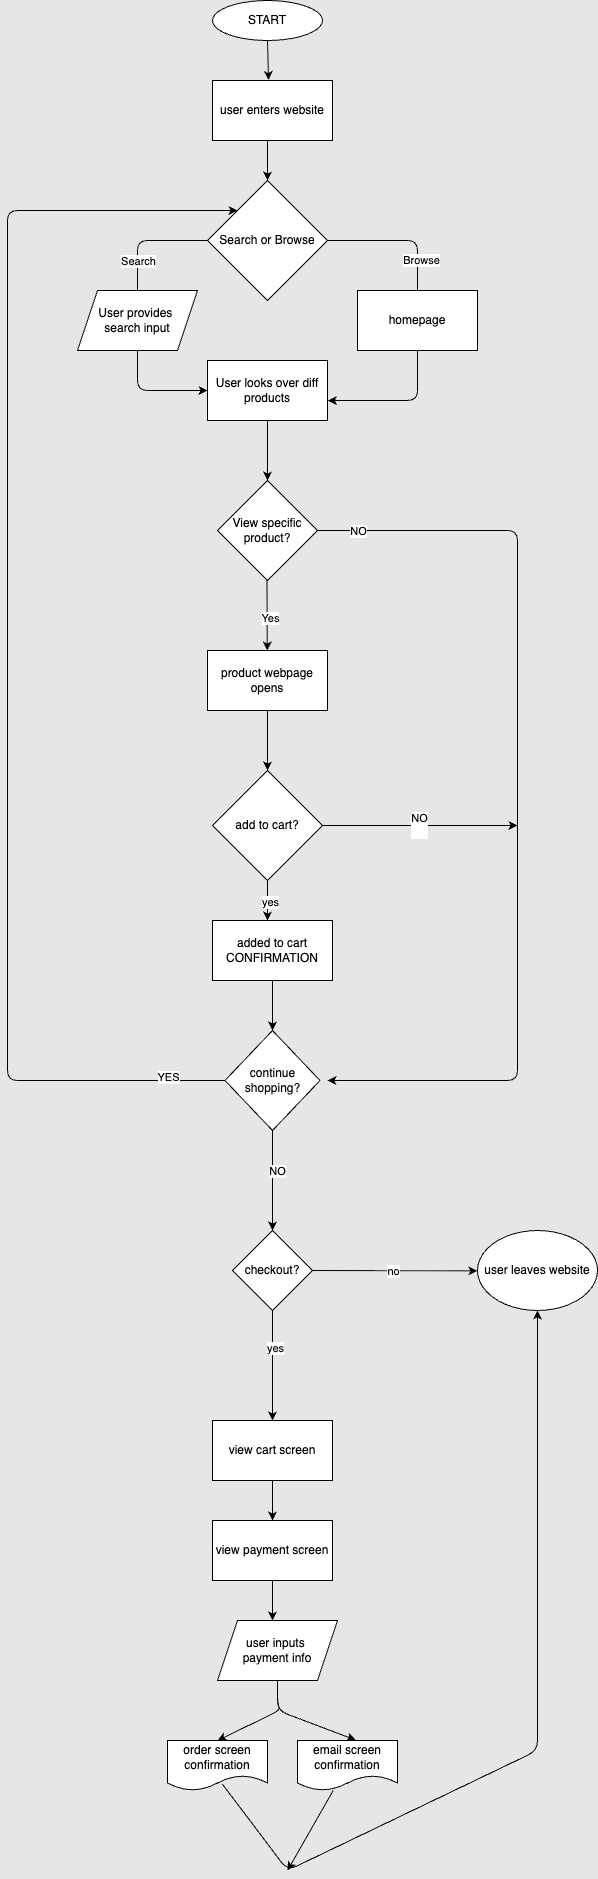

The diagram above was exported from draw.io. Its source (the exported page's mxGraphModel, read from the mxfile embedded in the PNG):
<mxGraphModel dx="1097" dy="957" grid="1" gridSize="10" guides="1" tooltips="1" connect="1" arrows="1" fold="1" page="1" pageScale="1" pageWidth="850" pageHeight="1100" background="#E6E6E6" math="0" shadow="0">
  <root>
    <mxCell id="0" />
    <mxCell id="1" parent="0" />
    <mxCell id="65" style="edgeStyle=none;html=1;entryX=0.467;entryY=-0.008;entryDx=0;entryDy=0;entryPerimeter=0;" edge="1" parent="1" source="10" target="64">
      <mxGeometry relative="1" as="geometry" />
    </mxCell>
    <mxCell id="10" value="START" style="ellipse;whiteSpace=wrap;html=1;" vertex="1" parent="1">
      <mxGeometry x="245" width="110" height="40" as="geometry" />
    </mxCell>
    <mxCell id="12" value="" style="endArrow=classic;html=1;" edge="1" parent="1">
      <mxGeometry width="50" height="50" relative="1" as="geometry">
        <mxPoint x="300" y="140" as="sourcePoint" />
        <mxPoint x="300" y="180" as="targetPoint" />
      </mxGeometry>
    </mxCell>
    <mxCell id="15" style="edgeStyle=none;html=1;entryX=0;entryY=0.5;entryDx=0;entryDy=0;" edge="1" parent="1" source="14" target="21">
      <mxGeometry relative="1" as="geometry">
        <mxPoint x="300" y="360" as="targetPoint" />
        <Array as="points">
          <mxPoint x="170" y="240" />
          <mxPoint x="170" y="320" />
          <mxPoint x="170" y="390" />
        </Array>
      </mxGeometry>
    </mxCell>
    <mxCell id="16" value="Search" style="edgeLabel;html=1;align=center;verticalAlign=middle;resizable=0;points=[];" vertex="1" connectable="0" parent="15">
      <mxGeometry x="-0.3347" y="-2" relative="1" as="geometry">
        <mxPoint x="2" y="-7" as="offset" />
      </mxGeometry>
    </mxCell>
    <mxCell id="23" style="edgeStyle=none;html=1;exitX=1;exitY=0.5;exitDx=0;exitDy=0;" edge="1" parent="1" source="14">
      <mxGeometry relative="1" as="geometry">
        <mxPoint x="360.3157894736843" y="400" as="targetPoint" />
        <Array as="points">
          <mxPoint x="450" y="240" />
          <mxPoint x="450" y="400" />
        </Array>
      </mxGeometry>
    </mxCell>
    <mxCell id="24" value="Browse" style="edgeLabel;html=1;align=center;verticalAlign=middle;resizable=0;points=[];" vertex="1" connectable="0" parent="23">
      <mxGeometry x="0.0118" y="3" relative="1" as="geometry">
        <mxPoint y="-62" as="offset" />
      </mxGeometry>
    </mxCell>
    <mxCell id="14" value="Search or Browse" style="rhombus;whiteSpace=wrap;html=1;" vertex="1" parent="1">
      <mxGeometry x="240" y="180" width="120" height="120" as="geometry" />
    </mxCell>
    <mxCell id="26" style="edgeStyle=none;html=1;" edge="1" parent="1" source="21">
      <mxGeometry relative="1" as="geometry">
        <mxPoint x="300" y="480" as="targetPoint" />
      </mxGeometry>
    </mxCell>
    <mxCell id="21" value="User looks over diff products&lt;span style=&quot;font-family: monospace; font-size: 0px; text-align: start; text-wrap-mode: nowrap;&quot;&gt;%3CmxGraphModel%3E%3Croot%3E%3CmxCell%20id%3D%220%22%2F%3E%3CmxCell%20id%3D%221%22%20parent%3D%220%22%2F%3E%3CmxCell%20id%3D%222%22%20value%3D%22%22%20style%3D%22endArrow%3Dclassic%3Bhtml%3D1%3B%22%20edge%3D%221%22%20parent%3D%221%22%3E%3CmxGeometry%20width%3D%2250%22%20height%3D%2250%22%20relative%3D%221%22%20as%3D%22geometry%22%3E%3CmxPoint%20x%3D%22180%22%20y%3D%22520%22%20as%3D%22sourcePoint%22%2F%3E%3CmxPoint%20x%3D%22180%22%20y%3D%22640%22%20as%3D%22targetPoint%22%2F%3E%3C%2FmxGeometry%3E%3C%2FmxCell%3E%3CmxCell%20id%3D%223%22%20value%3D%22Search%20for%20Product%22%20style%3D%22edgeLabel%3Bhtml%3D1%3Balign%3Dcenter%3BverticalAlign%3Dmiddle%3Bresizable%3D0%3Bpoints%3D%5B%5D%3B%22%20vertex%3D%221%22%20connectable%3D%220%22%20parent%3D%222%22%3E%3CmxGeometry%20x%3D%22-0.2333%22%20relative%3D%221%22%20as%3D%22geometry%22%3E%3CmxPoint%20as%3D%22offset%22%2F%3E%3C%2FmxGeometry%3E%3C%2FmxCell%3E%3C%2Froot%3E%3C%2FmxGraphModel%3E&lt;/span&gt;" style="rounded=0;whiteSpace=wrap;html=1;" vertex="1" parent="1">
      <mxGeometry x="240" y="360" width="120" height="60" as="geometry" />
    </mxCell>
    <mxCell id="29" style="edgeStyle=none;html=1;exitX=0.5;exitY=1;exitDx=0;exitDy=0;" edge="1" parent="1">
      <mxGeometry relative="1" as="geometry">
        <mxPoint x="299.7857894736843" y="650" as="targetPoint" />
        <mxPoint x="299.47" y="580" as="sourcePoint" />
      </mxGeometry>
    </mxCell>
    <mxCell id="30" value="Yes" style="edgeLabel;html=1;align=center;verticalAlign=middle;resizable=0;points=[];" vertex="1" connectable="0" parent="29">
      <mxGeometry x="0.0455" y="3" relative="1" as="geometry">
        <mxPoint as="offset" />
      </mxGeometry>
    </mxCell>
    <mxCell id="45" style="edgeStyle=none;html=1;" edge="1" parent="1" source="32">
      <mxGeometry relative="1" as="geometry">
        <mxPoint x="360" y="1080" as="targetPoint" />
        <Array as="points">
          <mxPoint x="550" y="530" />
          <mxPoint x="550" y="1080" />
        </Array>
      </mxGeometry>
    </mxCell>
    <mxCell id="46" value="NO" style="edgeLabel;html=1;align=center;verticalAlign=middle;resizable=0;points=[];" vertex="1" connectable="0" parent="45">
      <mxGeometry x="-0.4022" y="-4" relative="1" as="geometry">
        <mxPoint x="-156" y="-81" as="offset" />
      </mxGeometry>
    </mxCell>
    <mxCell id="32" value="View specific product?" style="rhombus;whiteSpace=wrap;html=1;" vertex="1" parent="1">
      <mxGeometry x="250" y="480" width="100" height="100" as="geometry" />
    </mxCell>
    <mxCell id="34" style="edgeStyle=none;html=1;" edge="1" parent="1" source="33">
      <mxGeometry relative="1" as="geometry">
        <mxPoint x="300" y="770" as="targetPoint" />
      </mxGeometry>
    </mxCell>
    <mxCell id="33" value="product webpage opens" style="rounded=0;whiteSpace=wrap;html=1;" vertex="1" parent="1">
      <mxGeometry x="240" y="650" width="120" height="60" as="geometry" />
    </mxCell>
    <mxCell id="36" style="edgeStyle=none;html=1;exitX=0.5;exitY=1;exitDx=0;exitDy=0;" edge="1" parent="1" source="35">
      <mxGeometry relative="1" as="geometry">
        <mxPoint x="300" y="920" as="targetPoint" />
      </mxGeometry>
    </mxCell>
    <mxCell id="37" value="yes" style="edgeLabel;html=1;align=center;verticalAlign=middle;resizable=0;points=[];" vertex="1" connectable="0" parent="36">
      <mxGeometry x="0.082" y="2" relative="1" as="geometry">
        <mxPoint as="offset" />
      </mxGeometry>
    </mxCell>
    <mxCell id="47" value="NO&lt;div&gt;&lt;br&gt;&lt;/div&gt;" style="edgeStyle=none;html=1;" edge="1" parent="1" source="35">
      <mxGeometry relative="1" as="geometry">
        <mxPoint x="550" y="825" as="targetPoint" />
        <Array as="points">
          <mxPoint x="550" y="825" />
        </Array>
      </mxGeometry>
    </mxCell>
    <mxCell id="35" value="add to cart?" style="rhombus;whiteSpace=wrap;html=1;" vertex="1" parent="1">
      <mxGeometry x="245" y="770" width="110" height="110" as="geometry" />
    </mxCell>
    <mxCell id="39" style="edgeStyle=none;html=1;" edge="1" parent="1" source="38">
      <mxGeometry relative="1" as="geometry">
        <mxPoint x="305" y="1030" as="targetPoint" />
      </mxGeometry>
    </mxCell>
    <mxCell id="38" value="added to cart CONFIRMATION" style="rounded=0;whiteSpace=wrap;html=1;" vertex="1" parent="1">
      <mxGeometry x="245" y="920" width="120" height="60" as="geometry" />
    </mxCell>
    <mxCell id="43" style="edgeStyle=none;html=1;entryX=0;entryY=0;entryDx=0;entryDy=0;" edge="1" parent="1" source="41" target="14">
      <mxGeometry relative="1" as="geometry">
        <mxPoint x="40" y="130" as="targetPoint" />
        <Array as="points">
          <mxPoint x="40" y="1080" />
          <mxPoint x="40" y="210" />
        </Array>
      </mxGeometry>
    </mxCell>
    <mxCell id="44" value="YES" style="edgeLabel;html=1;align=center;verticalAlign=middle;resizable=0;points=[];" vertex="1" connectable="0" parent="43">
      <mxGeometry x="-0.9141" y="-4" relative="1" as="geometry">
        <mxPoint as="offset" />
      </mxGeometry>
    </mxCell>
    <mxCell id="48" style="edgeStyle=none;html=1;" edge="1" parent="1" source="41">
      <mxGeometry relative="1" as="geometry">
        <mxPoint x="305" y="1230" as="targetPoint" />
      </mxGeometry>
    </mxCell>
    <mxCell id="49" value="NO" style="edgeLabel;html=1;align=center;verticalAlign=middle;resizable=0;points=[];" vertex="1" connectable="0" parent="48">
      <mxGeometry x="-0.16" y="4" relative="1" as="geometry">
        <mxPoint y="-1" as="offset" />
      </mxGeometry>
    </mxCell>
    <mxCell id="41" value="continue&lt;br&gt;shopping?" style="rhombus;whiteSpace=wrap;html=1;" vertex="1" parent="1">
      <mxGeometry x="257.5" y="1030" width="95" height="100" as="geometry" />
    </mxCell>
    <mxCell id="51" style="edgeStyle=none;html=1;exitX=1;exitY=0.5;exitDx=0;exitDy=0;" edge="1" parent="1" source="50">
      <mxGeometry relative="1" as="geometry">
        <mxPoint x="510" y="1270.3333333333335" as="targetPoint" />
      </mxGeometry>
    </mxCell>
    <mxCell id="52" value="no" style="edgeLabel;html=1;align=center;verticalAlign=middle;resizable=0;points=[];" vertex="1" connectable="0" parent="51">
      <mxGeometry x="-0.0253" relative="1" as="geometry">
        <mxPoint as="offset" />
      </mxGeometry>
    </mxCell>
    <mxCell id="54" style="edgeStyle=none;html=1;" edge="1" parent="1" source="50">
      <mxGeometry relative="1" as="geometry">
        <mxPoint x="305" y="1420" as="targetPoint" />
      </mxGeometry>
    </mxCell>
    <mxCell id="55" value="yes" style="edgeLabel;html=1;align=center;verticalAlign=middle;resizable=0;points=[];" vertex="1" connectable="0" parent="54">
      <mxGeometry x="-0.3197" y="2" relative="1" as="geometry">
        <mxPoint as="offset" />
      </mxGeometry>
    </mxCell>
    <mxCell id="50" value="checkout?" style="rhombus;whiteSpace=wrap;html=1;" vertex="1" parent="1">
      <mxGeometry x="265" y="1230" width="80" height="80" as="geometry" />
    </mxCell>
    <mxCell id="53" value="user leaves website" style="ellipse;whiteSpace=wrap;html=1;" vertex="1" parent="1">
      <mxGeometry x="510" y="1230" width="120" height="80" as="geometry" />
    </mxCell>
    <mxCell id="57" style="edgeStyle=none;html=1;" edge="1" parent="1" source="56">
      <mxGeometry relative="1" as="geometry">
        <mxPoint x="305" y="1520" as="targetPoint" />
      </mxGeometry>
    </mxCell>
    <mxCell id="56" value="view cart screen" style="rounded=0;whiteSpace=wrap;html=1;" vertex="1" parent="1">
      <mxGeometry x="245" y="1420" width="120" height="60" as="geometry" />
    </mxCell>
    <mxCell id="59" style="edgeStyle=none;html=1;" edge="1" parent="1" source="58">
      <mxGeometry relative="1" as="geometry">
        <mxPoint x="305" y="1620" as="targetPoint" />
      </mxGeometry>
    </mxCell>
    <mxCell id="58" value="view payment screen" style="rounded=0;whiteSpace=wrap;html=1;" vertex="1" parent="1">
      <mxGeometry x="245" y="1520" width="120" height="60" as="geometry" />
    </mxCell>
    <mxCell id="63" style="edgeStyle=none;html=1;entryX=0.5;entryY=1;entryDx=0;entryDy=0;exitX=0.55;exitY=0.876;exitDx=0;exitDy=0;exitPerimeter=0;" edge="1" parent="1" source="69" target="53">
      <mxGeometry relative="1" as="geometry">
        <mxPoint x="600" y="1750" as="targetPoint" />
        <mxPoint x="440" y="1750" as="sourcePoint" />
        <Array as="points">
          <mxPoint x="290" y="1830" />
          <mxPoint x="320" y="1870" />
          <mxPoint x="570" y="1750" />
        </Array>
      </mxGeometry>
    </mxCell>
    <mxCell id="64" value="user enters website" style="rounded=0;whiteSpace=wrap;html=1;" vertex="1" parent="1">
      <mxGeometry x="245" y="80" width="120" height="60" as="geometry" />
    </mxCell>
    <mxCell id="66" value="User provides&amp;nbsp;&lt;div&gt;search input&lt;/div&gt;" style="shape=parallelogram;perimeter=parallelogramPerimeter;whiteSpace=wrap;html=1;fixedSize=1;" vertex="1" parent="1">
      <mxGeometry x="110" y="290" width="120" height="60" as="geometry" />
    </mxCell>
    <mxCell id="67" value="homepage" style="rounded=0;whiteSpace=wrap;html=1;" vertex="1" parent="1">
      <mxGeometry x="390" y="290" width="120" height="60" as="geometry" />
    </mxCell>
    <mxCell id="75" style="edgeStyle=none;html=1;entryX=0.582;entryY=-0.009;entryDx=0;entryDy=0;entryPerimeter=0;" edge="1" parent="1" source="68" target="70">
      <mxGeometry relative="1" as="geometry">
        <mxPoint x="310" y="1720" as="targetPoint" />
        <Array as="points">
          <mxPoint x="310" y="1710" />
        </Array>
      </mxGeometry>
    </mxCell>
    <mxCell id="68" value="user inputs&amp;nbsp;&lt;div&gt;payment info&lt;/div&gt;" style="shape=parallelogram;perimeter=parallelogramPerimeter;whiteSpace=wrap;html=1;fixedSize=1;" vertex="1" parent="1">
      <mxGeometry x="250" y="1620" width="120" height="60" as="geometry" />
    </mxCell>
    <mxCell id="69" value="order screen&lt;div&gt;confirmation&lt;/div&gt;" style="shape=document;whiteSpace=wrap;html=1;boundedLbl=1;" vertex="1" parent="1">
      <mxGeometry x="200" y="1740" width="100" height="50" as="geometry" />
    </mxCell>
    <mxCell id="72" style="edgeStyle=none;html=1;" edge="1" parent="1" source="70">
      <mxGeometry relative="1" as="geometry">
        <mxPoint x="320" y="1870" as="targetPoint" />
      </mxGeometry>
    </mxCell>
    <mxCell id="70" value="email screen&lt;div&gt;confirmation&lt;/div&gt;" style="shape=document;whiteSpace=wrap;html=1;boundedLbl=1;" vertex="1" parent="1">
      <mxGeometry x="330" y="1740" width="100" height="50" as="geometry" />
    </mxCell>
    <mxCell id="76" style="edgeStyle=none;html=1;entryX=0.5;entryY=0;entryDx=0;entryDy=0;exitX=0.5;exitY=1;exitDx=0;exitDy=0;" edge="1" parent="1" source="68" target="69">
      <mxGeometry relative="1" as="geometry">
        <mxPoint x="390" y="1740" as="targetPoint" />
        <mxPoint x="312" y="1680" as="sourcePoint" />
        <Array as="points">
          <mxPoint x="310" y="1690" />
          <mxPoint x="310" y="1700" />
          <mxPoint x="312" y="1710" />
        </Array>
      </mxGeometry>
    </mxCell>
  </root>
</mxGraphModel>